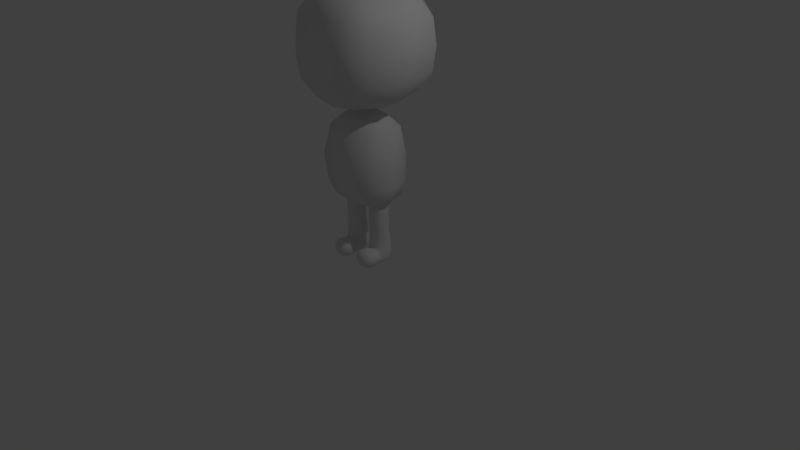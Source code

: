 # Source: untitledx2.blend  (saved by Blender 2.79.7; exported with 4.5.12 LTS)
import bpy
from mathutils import Matrix  # noqa: F401  (used for matrix-valued properties, if any)

bpy.ops.wm.read_factory_settings(use_empty=True)
scene = bpy.context.scene
scene.name = 'Scene'

# ---- collections
col_collection_1 = bpy.data.collections.new('Collection 1'); scene.collection.children.link(col_collection_1)

# ---- world
world_world = bpy.data.worlds.new('World'); scene.world = world_world
world_world.color = (0.05088, 0.05088, 0.05088)
world_world.use_sun_shadow = False
world_world.sun_shadow_jitter_overblur = 0.0

# ---- cameras
cam_camera = bpy.data.cameras.new('Camera')
cam_camera.clip_end = 100.0
cam_camera.lens = 35.0
cam_camera.sensor_width = 32.0
cam_camera.sensor_height = 18.0
cam_camera.ortho_scale = 7.314
cam_camera.dof.focus_distance = 0.0
cam_camera.dof.aperture_fstop = 128.0

# ---- lights
light_lamp = bpy.data.lights.new('Lamp', 'POINT')
light_lamp.transmission_factor = 0.0
light_lamp.cutoff_distance = 30.0
light_lamp.energy = 100.0
light_lamp.shadow_buffer_clip_start = 1.001
light_lamp.shadow_soft_size = 0.1
light_lamp.shadow_maximum_resolution = 0.006
light_lamp.use_absolute_resolution = True

# ---- meshes
me_cube_003 = bpy.data.meshes.new('Cube.003')
me_cube_003.from_pydata([(0.5737, -1.083, -11.18), (0.5737, -0.9712, -8.951), (0.5737, 0.6144, -11.18), (0.5737, 1.201, -8.951), (2.516, -1.083, -11.18), (2.516, -0.9712, -8.951), (2.516, 0.6144, -11.18), (2.516, 1.201, -8.951), (0.5737, 1.285, -14.45), (0.5737, -0.7976, -14.02), (2.516, 1.285, -14.45), (2.516, -0.7976, -14.02), (0.5737, 0.9712, -15.33), (0.5737, -0.9712, -15.33), (2.516, 0.9712, -15.33), (2.516, -0.9712, -15.33), (0.4083, -1.052, -13.53), (2.681, -1.052, -13.53), (0.4083, -1.226, -15.48), (2.681, -1.226, -15.48), (0.4083, -2.577, -13.53), (2.681, -2.577, -13.53), (0.4083, -2.577, -15.48), (2.681, -2.577, -15.48)], [], [(0, 1, 3, 2), (2, 3, 7, 6), (6, 7, 5, 4), (4, 5, 1, 0), (0, 2, 8, 9), (10, 11, 15, 14), (6, 4, 11, 10), (4, 0, 9, 11), (2, 6, 10, 8), (12, 14, 15, 13), (9, 8, 12, 13), (9, 13, 18, 16), (8, 10, 14, 12), (16, 18, 22, 20), (13, 15, 19, 18), (11, 9, 16, 17), (15, 11, 17, 19), (21, 20, 22, 23), (18, 19, 23, 22), (19, 17, 21, 23), (17, 16, 20, 21)])
me_cube_003.polygons.foreach_set('use_smooth', [True] * 21)
me_cube_003.use_remesh_preserve_volume = False
me_cube_003.use_remesh_preserve_attributes = False
me_cube_003.use_mirror_vertex_groups = False
me_cube_003.update()
me_cube_002 = bpy.data.meshes.new('Cube.002')
me_cube_002.from_pydata([(0.0, 0.5095, -0.2866), (0.9031, -0.0119, -0.2809), (0.0, -0.5766, -0.281), (1.987, -0.04633, -1.249), (3.371, -0.2429, -4.873), (0.0, -1.494, -1.255), (0.0, 1.339, -1.289), (0.0, -2.361, -8.953), (0.0, -3.149, -4.881), (0.0, 2.843, -4.967), (0.0, 0.006387, -9.821), (0.0, 2.442, -8.937), (3.002, -0.05202, -8.953), (0.0, 0.6585, -0.8737), (0.0, 0.5996, 0.4995), (0.7396, 0.3903, -0.2835), (1.137, -0.0322, -0.8578), (0.9267, -0.003988, 0.5011), (0.7387, -0.4236, -0.2799), (0.0, -0.7692, -0.8587), (0.0, -0.6353, 0.5005), (0.0, 2.37, -2.347), (3.041, -0.1062, -2.27), (0.0, -2.613, -2.277), (1.559, -1.143, -1.251), (1.57, 1.01, -1.269), (0.0, 2.808, -7.515), (3.41, -0.1616, -7.481), (0.0, -2.857, -7.495), (2.703, -2.75, -4.938), (2.686, 2.185, -4.956), (0.0, 1.478, -9.594), (1.898, -0.004027, -9.613), (0.0, -1.404, -9.614), (2.303, -1.945, -8.964), (2.325, 1.873, -8.945), (0.9182, -0.5753, -0.856), (0.7438, -0.4724, 0.5018), (0.9216, 0.4898, -0.8656), (0.7438, 0.4594, 0.5012), (2.397, 1.828, -2.318), (2.379, -2.118, -2.292), (2.68, 2.161, -7.498), (2.657, -2.466, -7.505), (1.55, 1.182, -9.424), (1.542, -1.178, -9.442)], [], [(0, 14, 39, 15), (0, 15, 38, 13), (1, 16, 38, 15), (1, 15, 39, 17), (1, 17, 37, 18), (1, 18, 36, 16), (2, 19, 36, 18), (2, 18, 37, 20), (3, 25, 38, 16), (3, 16, 36, 24), (3, 24, 41, 22), (3, 22, 40, 25), (4, 30, 40, 22), (4, 22, 41, 29), (4, 29, 43, 27), (4, 27, 42, 30), (5, 24, 36, 19), (5, 23, 41, 24), (6, 13, 38, 25), (6, 25, 40, 21), (7, 34, 43, 28), (7, 33, 45, 34), (8, 29, 41, 23), (8, 28, 43, 29), (9, 21, 40, 30), (9, 30, 42, 26), (10, 31, 44, 32), (10, 32, 45, 33), (11, 26, 42, 35), (11, 35, 44, 31), (12, 35, 42, 27), (12, 27, 43, 34), (12, 34, 45, 32), (12, 32, 44, 35)])
me_cube_002.polygons.foreach_set('use_smooth', [True] * 34)
me_cube_002.use_remesh_preserve_volume = False
me_cube_002.use_remesh_preserve_attributes = False
me_cube_002.use_mirror_vertex_groups = False
me_cube_002.update()
me_cube_001 = bpy.data.meshes.new('Cube.001')
me_cube_001.from_pydata([(0.3538, 0.7195, 0.3538), (0.7076, -1.49e-08, 0.3113), (0.3113, -1.49e-08, -0.7076), (0.7076, -1.49e-08, -0.3113), (0.3538, 0.7195, -0.3538), (0.3538, -0.7494, -0.3538), (0.3113, -1.49e-08, 0.7076), (0.3538, -0.7494, 0.417), (0.3219, 0.5192, 0.6191), (0.6191, 0.5192, -0.3219), (0.5661, -7.451e-09, -0.5661), (0.5661, -7.451e-09, 0.5661), (0.6191, -0.5267, -0.3219), (0.3219, -0.5267, -0.6191), (0.6191, 0.5192, 0.3219), (0.6191, -0.5267, 0.3219), (0.75, -7.451e-09, 0.0), (0.375, 0.7398, 0.0), (0.3219, 0.5192, -0.6191), (0.3219, -0.5267, 0.6191), (0.375, -0.7848, -0.08982), (0.0, 0.7398, -0.375), (0.0, -0.7848, -0.375), (0.0, -7.451e-09, 0.75), (0.0, -7.451e-09, -0.75), (0.0, -0.7848, 0.4382), (0.0, 0.7398, 0.375), (0.5173, -0.3849, -0.5173), (0.5173, -0.3849, 0.5173), (0.5173, 0.3816, -0.5173), (0.5173, 0.3816, 0.5173), (0.6563, 0.5447, -1.863e-09), (0.6563, -0.5559, 0.0), (-1.863e-09, 0.5447, -0.6563), (0.0, 0.5447, 0.6563), (0.0, -0.5559, -0.6563), (1.863e-09, -0.5559, 0.6563), (0.0, -0.8174, -0.08982), (0.0, 0.75, 0.0)], [], [(0, 17, 38, 26), (0, 26, 34, 8), (0, 8, 30, 14), (0, 14, 31, 17), (1, 16, 31, 14), (1, 14, 30, 11), (1, 11, 28, 15), (1, 15, 32, 16), (2, 24, 33, 18), (2, 18, 29, 10), (2, 10, 27, 13), (2, 13, 35, 24), (3, 10, 29, 9), (3, 9, 31, 16), (3, 16, 32, 12), (3, 12, 27, 10), (4, 18, 33, 21), (4, 21, 38, 17), (4, 17, 31, 9), (4, 9, 29, 18), (5, 13, 27, 12), (5, 12, 32, 20), (5, 20, 37, 22), (5, 22, 35, 13), (6, 11, 30, 8), (6, 8, 34, 23), (6, 23, 36, 19), (6, 19, 28, 11), (7, 20, 32, 15), (7, 15, 28, 19), (7, 19, 36, 25), (7, 25, 37, 20)])
me_cube_001.polygons.foreach_set('use_smooth', [True] * 32)
me_cube_001.use_remesh_preserve_volume = False
me_cube_001.use_remesh_preserve_attributes = False
me_cube_001.use_mirror_vertex_groups = False
me_cube_001.update()

# ---- objects
ob_cube_002 = bpy.data.objects.new('Cube.002', me_cube_003)
ob_cube_001 = bpy.data.objects.new('Cube.001', me_cube_002)
ob_cube = bpy.data.objects.new('Cube', me_cube_001)
ob_lamp = bpy.data.objects.new('Lamp', light_lamp)
ob_camera = bpy.data.objects.new('Camera', cam_camera)

# ---- transforms, parenting, visibility, modifiers, constraints
ob_cube_002.location = (0.0, 0.0, 2.081)
ob_cube_002.scale = (0.136, 0.136, 0.136)
ob_cube_002.lineart.crease_threshold = 0.0
_m = ob_cube_002.modifiers.new('Mirror', 'MIRROR')
_m = ob_cube_002.modifiers.new('Subsurf', 'SUBSURF')
_m.uv_smooth = 'PRESERVE_CORNERS'
_m.quality = 2
ob_cube_001.location = (0.0, 0.0, 2.081)
ob_cube_001.scale = (0.136, 0.136, 0.136)
ob_cube_001.lineart.crease_threshold = 0.0
_m = ob_cube_001.modifiers.new('Mirror', 'MIRROR')
_m.use_clip = True
ob_cube.location = (0.0, 0.0, 2.751)
ob_cube.scale = (1.0, 0.9118, 1.0)
ob_cube.lineart.crease_threshold = 0.0
_m = ob_cube.modifiers.new('Mirror', 'MIRROR')
_m.use_clip = True
ob_lamp.location = (4.076, 1.005, 5.904)
ob_lamp.rotation_euler = (0.6503, 0.05522, 1.866)
ob_lamp.lock_rotations_4d = False
ob_lamp.empty_display_type = 'ARROWS'
ob_lamp.color = (0.0, 0.0, 0.0, 0.0)
ob_lamp.lineart.crease_threshold = 0.0
ob_camera.location = (7.481, -6.508, 5.344)
ob_camera.rotation_euler = (1.109, 0.0, 0.8149)
ob_camera.lock_rotations_4d = False
ob_camera.empty_display_type = 'ARROWS'
ob_camera.color = (0.0, 0.0, 0.0, 0.0)
ob_camera.display_type = 'WIRE'
ob_camera.lineart.crease_threshold = 0.0

# ---- collection membership
col_collection_1.objects.link(ob_cube_002)
col_collection_1.objects.link(ob_cube_001)
col_collection_1.objects.link(ob_cube)
col_collection_1.objects.link(ob_lamp)
col_collection_1.objects.link(ob_camera)

# ---- scene / render settings (as saved in the file)
scene.camera = ob_camera
scene.frame_start = 1; scene.frame_end = 250; scene.frame_set(1)
scene.render.engine = 'BLENDER_EEVEE_NEXT'
scene.render.resolution_percentage = 50
scene.render.dither_intensity = 0.0
scene.cycles.use_denoising = False
scene.cycles.samples = 128
scene.cycles.sampling_pattern = 'TABULATED_SOBOL'
scene.cycles.use_adaptive_sampling = False
scene.cycles.use_light_tree = False
scene.view_settings.view_transform = 'Standard'
bpy.context.view_layer.update()
